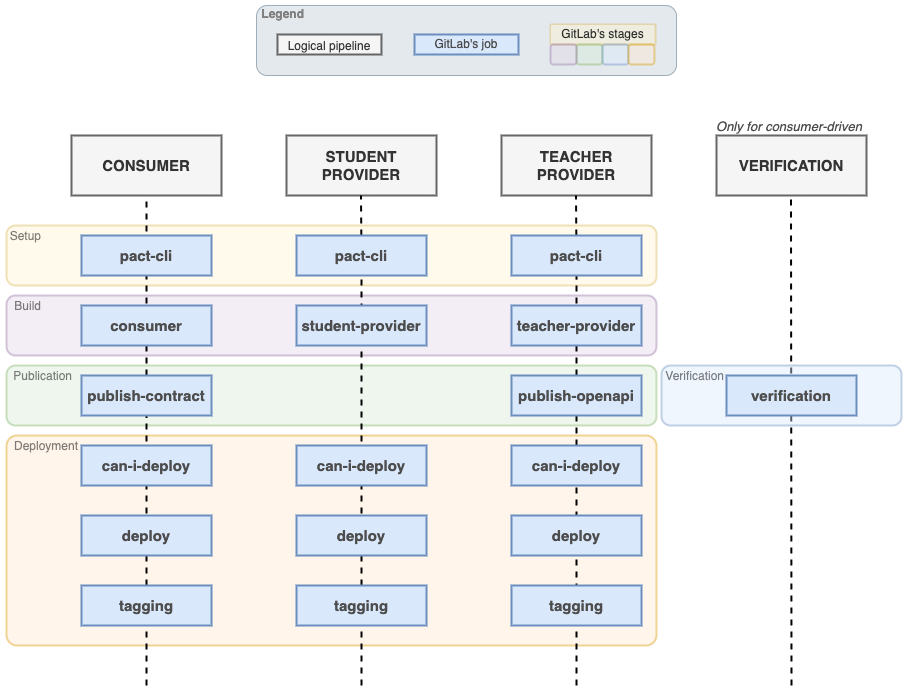

The diagram above was exported from draw.io. Its source (the exported page's mxGraphModel, read from the mxfile embedded in the PNG):
<mxGraphModel dx="2954" dy="1214" grid="1" gridSize="10" guides="1" tooltips="1" connect="1" arrows="1" fold="1" page="1" pageScale="1" pageWidth="850" pageHeight="1100" math="0" shadow="0">
  <root>
    <mxCell id="0" />
    <mxCell id="1" parent="0" />
    <mxCell id="B6UhSstdaWsjy1I6Zd1T-25" value="Deployment" style="rounded=1;whiteSpace=wrap;html=1;labelPosition=left;verticalLabelPosition=top;align=right;verticalAlign=bottom;spacing=-35;spacingTop=0;spacingBottom=17;fillColor=#ffe6cc;strokeColor=#d79b00;strokeWidth=2;textOpacity=50;opacity=40;spacingRight=-37;imageHeight=24;arcSize=5;" parent="1" vertex="1">
      <mxGeometry x="30" y="460" width="650" height="210" as="geometry" />
    </mxCell>
    <mxCell id="B6UhSstdaWsjy1I6Zd1T-23" value="Publication" style="rounded=1;whiteSpace=wrap;html=1;labelPosition=left;verticalLabelPosition=top;align=right;verticalAlign=bottom;spacing=-35;spacingTop=0;spacingBottom=17;fillColor=#d5e8d4;strokeColor=#82b366;strokeWidth=2;textOpacity=50;opacity=40;spacingRight=-31;" parent="1" vertex="1">
      <mxGeometry x="30" y="390" width="650" height="60" as="geometry" />
    </mxCell>
    <mxCell id="B6UhSstdaWsjy1I6Zd1T-22" value="Build" style="rounded=1;whiteSpace=wrap;html=1;labelPosition=left;verticalLabelPosition=top;align=right;verticalAlign=bottom;spacing=-35;spacingTop=0;spacingBottom=17;fillColor=#e1d5e7;strokeColor=#9673a6;strokeWidth=2;textOpacity=50;opacity=40;" parent="1" vertex="1">
      <mxGeometry x="30" y="320" width="650" height="60" as="geometry" />
    </mxCell>
    <mxCell id="B6UhSstdaWsjy1I6Zd1T-21" value="Setup" style="rounded=1;whiteSpace=wrap;html=1;labelPosition=left;verticalLabelPosition=top;align=right;verticalAlign=bottom;spacing=-35;spacingTop=0;spacingBottom=17;fillColor=#fff2cc;strokeColor=#d6b656;strokeWidth=2;fontColor=#000000;textOpacity=50;opacity=40;" parent="1" vertex="1">
      <mxGeometry x="30" y="250" width="650" height="60" as="geometry" />
    </mxCell>
    <mxCell id="B6UhSstdaWsjy1I6Zd1T-9" value="CONSUMER" style="rounded=0;whiteSpace=wrap;html=1;fillColor=#f5f5f5;fontColor=#333333;strokeColor=#666666;fontStyle=1;fontSize=15;strokeWidth=2;" parent="1" vertex="1">
      <mxGeometry x="95" y="160" width="150" height="60" as="geometry" />
    </mxCell>
    <mxCell id="B6UhSstdaWsjy1I6Zd1T-10" value="STUDENT PROVIDER" style="rounded=0;whiteSpace=wrap;html=1;fillColor=#f5f5f5;fontColor=#333333;strokeColor=#666666;fontStyle=1;fontSize=15;strokeWidth=2;" parent="1" vertex="1">
      <mxGeometry x="310" y="160" width="150" height="60" as="geometry" />
    </mxCell>
    <mxCell id="B6UhSstdaWsjy1I6Zd1T-11" value="VERIFICATION" style="rounded=0;whiteSpace=wrap;html=1;fillColor=#f5f5f5;fontColor=#333333;strokeColor=#666666;fontStyle=1;fontSize=15;strokeWidth=2;" parent="1" vertex="1">
      <mxGeometry x="740" y="160" width="150" height="60" as="geometry" />
    </mxCell>
    <mxCell id="B6UhSstdaWsjy1I6Zd1T-12" value="" style="endArrow=none;dashed=1;html=1;rounded=0;entryX=0.5;entryY=1;entryDx=0;entryDy=0;strokeWidth=2;" parent="1" source="B6UhSstdaWsjy1I6Zd1T-4" target="B6UhSstdaWsjy1I6Zd1T-9" edge="1">
      <mxGeometry width="50" height="50" relative="1" as="geometry">
        <mxPoint x="170" y="780" as="sourcePoint" />
        <mxPoint x="465" y="410" as="targetPoint" />
      </mxGeometry>
    </mxCell>
    <mxCell id="B6UhSstdaWsjy1I6Zd1T-13" value="" style="endArrow=none;dashed=1;html=1;rounded=0;entryX=0.5;entryY=1;entryDx=0;entryDy=0;strokeWidth=2;" parent="1" source="B6UhSstdaWsjy1I6Zd1T-15" edge="1">
      <mxGeometry width="50" height="50" relative="1" as="geometry">
        <mxPoint x="384.5" y="780" as="sourcePoint" />
        <mxPoint x="384.5" y="220" as="targetPoint" />
      </mxGeometry>
    </mxCell>
    <mxCell id="B6UhSstdaWsjy1I6Zd1T-14" value="" style="endArrow=none;dashed=1;html=1;rounded=0;entryX=0.5;entryY=1;entryDx=0;entryDy=0;strokeWidth=2;" parent="1" edge="1">
      <mxGeometry width="50" height="50" relative="1" as="geometry">
        <mxPoint x="815" y="710" as="sourcePoint" />
        <mxPoint x="814.5" y="220" as="targetPoint" />
      </mxGeometry>
    </mxCell>
    <mxCell id="B6UhSstdaWsjy1I6Zd1T-1" value="pact-cli" style="rounded=0;whiteSpace=wrap;html=1;fillColor=#dae8fc;strokeColor=#6c8ebf;fontStyle=1;fontColor=#4D4D4D;fontSize=15;labelBorderColor=none;strokeWidth=2;" parent="1" vertex="1">
      <mxGeometry x="105" y="260" width="130" height="40" as="geometry" />
    </mxCell>
    <mxCell id="B6UhSstdaWsjy1I6Zd1T-16" value="" style="endArrow=none;dashed=1;html=1;rounded=0;entryX=0.5;entryY=1;entryDx=0;entryDy=0;strokeWidth=2;" parent="1" source="FqqdGD9sB6DLBhOpA5sf-12" target="B6UhSstdaWsjy1I6Zd1T-15" edge="1">
      <mxGeometry width="50" height="50" relative="1" as="geometry">
        <mxPoint x="385" y="710" as="sourcePoint" />
        <mxPoint x="384.5" y="220" as="targetPoint" />
      </mxGeometry>
    </mxCell>
    <mxCell id="B6UhSstdaWsjy1I6Zd1T-15" value="pact-cli" style="rounded=0;whiteSpace=wrap;html=1;fillColor=#dae8fc;strokeColor=#6c8ebf;fontStyle=1;fontColor=#4D4D4D;fontSize=15;labelBorderColor=none;strokeWidth=2;" parent="1" vertex="1">
      <mxGeometry x="320" y="260" width="130" height="40" as="geometry" />
    </mxCell>
    <mxCell id="B6UhSstdaWsjy1I6Zd1T-2" value="consumer" style="rounded=0;whiteSpace=wrap;html=1;fillColor=#dae8fc;strokeColor=#6c8ebf;fontStyle=1;fontColor=#4D4D4D;fontSize=15;labelBorderColor=none;strokeWidth=2;" parent="1" vertex="1">
      <mxGeometry x="105" y="330" width="130" height="40" as="geometry" />
    </mxCell>
    <mxCell id="B6UhSstdaWsjy1I6Zd1T-3" value="student-provider" style="rounded=0;whiteSpace=wrap;html=1;fillColor=#dae8fc;strokeColor=#6c8ebf;fontStyle=1;fontColor=#4D4D4D;fontSize=15;labelBorderColor=none;strokeWidth=2;" parent="1" vertex="1">
      <mxGeometry x="320" y="330" width="130" height="40" as="geometry" />
    </mxCell>
    <mxCell id="B6UhSstdaWsjy1I6Zd1T-17" value="" style="endArrow=none;dashed=1;html=1;rounded=0;entryX=0.5;entryY=1;entryDx=0;entryDy=0;strokeWidth=2;" parent="1" source="B6UhSstdaWsjy1I6Zd1T-7" target="B6UhSstdaWsjy1I6Zd1T-4" edge="1">
      <mxGeometry width="50" height="50" relative="1" as="geometry">
        <mxPoint x="170" y="780" as="sourcePoint" />
        <mxPoint x="170" y="220" as="targetPoint" />
      </mxGeometry>
    </mxCell>
    <mxCell id="B6UhSstdaWsjy1I6Zd1T-4" value="publish-contract" style="rounded=0;whiteSpace=wrap;html=1;fillColor=#dae8fc;strokeColor=#6c8ebf;fontStyle=1;fontColor=#4D4D4D;fontSize=15;labelBorderColor=none;strokeWidth=2;" parent="1" vertex="1">
      <mxGeometry x="105" y="400" width="130" height="40" as="geometry" />
    </mxCell>
    <mxCell id="B6UhSstdaWsjy1I6Zd1T-5" value="can-i-deploy" style="rounded=0;whiteSpace=wrap;html=1;fillColor=#dae8fc;strokeColor=#6c8ebf;fontStyle=1;fontColor=#4D4D4D;fontSize=15;labelBorderColor=none;strokeWidth=2;" parent="1" vertex="1">
      <mxGeometry x="105" y="470" width="130" height="40" as="geometry" />
    </mxCell>
    <mxCell id="B6UhSstdaWsjy1I6Zd1T-18" value="can-i-deploy" style="rounded=0;whiteSpace=wrap;html=1;fillColor=#dae8fc;strokeColor=#6c8ebf;fontStyle=1;fontColor=#4D4D4D;fontSize=15;labelBorderColor=none;strokeWidth=2;" parent="1" vertex="1">
      <mxGeometry x="320" y="470" width="130" height="40" as="geometry" />
    </mxCell>
    <mxCell id="B6UhSstdaWsjy1I6Zd1T-6" value="deploy" style="rounded=0;whiteSpace=wrap;html=1;fillColor=#dae8fc;strokeColor=#6c8ebf;fontStyle=1;fontColor=#4D4D4D;fontSize=15;labelBorderColor=none;strokeWidth=2;" parent="1" vertex="1">
      <mxGeometry x="105" y="540" width="130" height="40" as="geometry" />
    </mxCell>
    <mxCell id="B6UhSstdaWsjy1I6Zd1T-19" value="" style="endArrow=none;dashed=1;html=1;rounded=0;entryX=0.5;entryY=1;entryDx=0;entryDy=0;strokeWidth=2;" parent="1" target="B6UhSstdaWsjy1I6Zd1T-7" edge="1">
      <mxGeometry width="50" height="50" relative="1" as="geometry">
        <mxPoint x="170" y="710" as="sourcePoint" />
        <mxPoint x="170" y="440" as="targetPoint" />
      </mxGeometry>
    </mxCell>
    <mxCell id="B6UhSstdaWsjy1I6Zd1T-7" value="tagging" style="rounded=0;whiteSpace=wrap;html=1;fillColor=#dae8fc;strokeColor=#6c8ebf;fontStyle=1;fontColor=#4D4D4D;fontSize=15;labelBorderColor=none;strokeWidth=2;" parent="1" vertex="1">
      <mxGeometry x="105" y="610" width="130" height="40" as="geometry" />
    </mxCell>
    <mxCell id="B6UhSstdaWsjy1I6Zd1T-30" value="Verification" style="rounded=1;whiteSpace=wrap;html=1;labelPosition=left;verticalLabelPosition=top;align=right;verticalAlign=bottom;spacing=-35;spacingTop=0;spacingBottom=17;fillColor=#dae8fc;strokeColor=#6c8ebf;strokeWidth=2;textOpacity=50;opacity=40;spacingRight=-28;" parent="1" vertex="1">
      <mxGeometry x="685" y="390" width="240" height="60" as="geometry" />
    </mxCell>
    <mxCell id="B6UhSstdaWsjy1I6Zd1T-31" value="verification" style="rounded=0;whiteSpace=wrap;html=1;fillColor=#dae8fc;strokeColor=#6c8ebf;fontStyle=1;fontColor=#4D4D4D;fontSize=15;labelBorderColor=none;strokeWidth=2;" parent="1" vertex="1">
      <mxGeometry x="750" y="400" width="130" height="40" as="geometry" />
    </mxCell>
    <mxCell id="FqqdGD9sB6DLBhOpA5sf-1" value="TEACHER PROVIDER" style="rounded=0;whiteSpace=wrap;html=1;fillColor=#f5f5f5;fontColor=#333333;strokeColor=#666666;fontStyle=1;fontSize=15;strokeWidth=2;" parent="1" vertex="1">
      <mxGeometry x="525" y="160" width="150" height="60" as="geometry" />
    </mxCell>
    <mxCell id="FqqdGD9sB6DLBhOpA5sf-2" value="" style="endArrow=none;dashed=1;html=1;rounded=0;entryX=0.5;entryY=1;entryDx=0;entryDy=0;strokeWidth=2;" parent="1" source="FqqdGD9sB6DLBhOpA5sf-4" edge="1">
      <mxGeometry width="50" height="50" relative="1" as="geometry">
        <mxPoint x="599.5" y="780" as="sourcePoint" />
        <mxPoint x="599.5" y="220" as="targetPoint" />
      </mxGeometry>
    </mxCell>
    <mxCell id="FqqdGD9sB6DLBhOpA5sf-3" value="" style="endArrow=none;dashed=1;html=1;rounded=0;entryX=0.5;entryY=1;entryDx=0;entryDy=0;strokeWidth=2;" parent="1" source="FqqdGD9sB6DLBhOpA5sf-8" target="FqqdGD9sB6DLBhOpA5sf-4" edge="1">
      <mxGeometry width="50" height="50" relative="1" as="geometry">
        <mxPoint x="600" y="710" as="sourcePoint" />
        <mxPoint x="599.5" y="220" as="targetPoint" />
      </mxGeometry>
    </mxCell>
    <mxCell id="FqqdGD9sB6DLBhOpA5sf-4" value="pact-cli" style="rounded=0;whiteSpace=wrap;html=1;fillColor=#dae8fc;strokeColor=#6c8ebf;fontStyle=1;fontColor=#4D4D4D;fontSize=15;labelBorderColor=none;strokeWidth=2;" parent="1" vertex="1">
      <mxGeometry x="535" y="260" width="130" height="40" as="geometry" />
    </mxCell>
    <mxCell id="FqqdGD9sB6DLBhOpA5sf-5" value="teacher-provider" style="rounded=0;whiteSpace=wrap;html=1;fillColor=#dae8fc;strokeColor=#6c8ebf;fontStyle=1;fontColor=#4D4D4D;fontSize=15;labelBorderColor=none;strokeWidth=2;" parent="1" vertex="1">
      <mxGeometry x="535" y="330" width="130" height="40" as="geometry" />
    </mxCell>
    <mxCell id="FqqdGD9sB6DLBhOpA5sf-9" value="" style="endArrow=none;dashed=1;html=1;rounded=0;entryX=0.5;entryY=1;entryDx=0;entryDy=0;strokeWidth=2;" parent="1" target="FqqdGD9sB6DLBhOpA5sf-8" edge="1">
      <mxGeometry width="50" height="50" relative="1" as="geometry">
        <mxPoint x="600" y="710" as="sourcePoint" />
        <mxPoint x="600" y="300" as="targetPoint" />
      </mxGeometry>
    </mxCell>
    <mxCell id="FqqdGD9sB6DLBhOpA5sf-8" value="publish-openapi" style="rounded=0;whiteSpace=wrap;html=1;fillColor=#dae8fc;strokeColor=#6c8ebf;fontStyle=1;fontColor=#4D4D4D;fontSize=15;labelBorderColor=none;strokeWidth=2;" parent="1" vertex="1">
      <mxGeometry x="535" y="400" width="130" height="40" as="geometry" />
    </mxCell>
    <mxCell id="FqqdGD9sB6DLBhOpA5sf-6" value="can-i-deploy" style="rounded=0;whiteSpace=wrap;html=1;fillColor=#dae8fc;strokeColor=#6c8ebf;fontStyle=1;fontColor=#4D4D4D;fontSize=15;labelBorderColor=none;strokeWidth=2;" parent="1" vertex="1">
      <mxGeometry x="535" y="470" width="130" height="40" as="geometry" />
    </mxCell>
    <mxCell id="FqqdGD9sB6DLBhOpA5sf-10" value="deploy" style="rounded=0;whiteSpace=wrap;html=1;fillColor=#dae8fc;strokeColor=#6c8ebf;fontStyle=1;fontColor=#4D4D4D;fontSize=15;labelBorderColor=none;strokeWidth=2;" parent="1" vertex="1">
      <mxGeometry x="320" y="540" width="130" height="40" as="geometry" />
    </mxCell>
    <mxCell id="FqqdGD9sB6DLBhOpA5sf-11" value="deploy" style="rounded=0;whiteSpace=wrap;html=1;fillColor=#dae8fc;strokeColor=#6c8ebf;fontStyle=1;fontColor=#4D4D4D;fontSize=15;labelBorderColor=none;strokeWidth=2;" parent="1" vertex="1">
      <mxGeometry x="535" y="540" width="130" height="40" as="geometry" />
    </mxCell>
    <mxCell id="FqqdGD9sB6DLBhOpA5sf-13" value="" style="endArrow=none;dashed=1;html=1;rounded=0;entryX=0.5;entryY=1;entryDx=0;entryDy=0;strokeWidth=2;" parent="1" target="FqqdGD9sB6DLBhOpA5sf-12" edge="1">
      <mxGeometry width="50" height="50" relative="1" as="geometry">
        <mxPoint x="385" y="710" as="sourcePoint" />
        <mxPoint x="385" y="300" as="targetPoint" />
      </mxGeometry>
    </mxCell>
    <mxCell id="FqqdGD9sB6DLBhOpA5sf-12" value="tagging" style="rounded=0;whiteSpace=wrap;html=1;fillColor=#dae8fc;strokeColor=#6c8ebf;fontStyle=1;fontColor=#4D4D4D;fontSize=15;labelBorderColor=none;strokeWidth=2;" parent="1" vertex="1">
      <mxGeometry x="320" y="610" width="130" height="40" as="geometry" />
    </mxCell>
    <mxCell id="FqqdGD9sB6DLBhOpA5sf-14" value="tagging" style="rounded=0;whiteSpace=wrap;html=1;fillColor=#dae8fc;strokeColor=#6c8ebf;fontStyle=1;fontColor=#4D4D4D;fontSize=15;labelBorderColor=none;strokeWidth=2;" parent="1" vertex="1">
      <mxGeometry x="535" y="610" width="130" height="40" as="geometry" />
    </mxCell>
    <mxCell id="FqqdGD9sB6DLBhOpA5sf-16" value="" style="group" parent="1" vertex="1" connectable="0">
      <mxGeometry x="280" y="30" width="420" height="70" as="geometry" />
    </mxCell>
    <mxCell id="B6UhSstdaWsjy1I6Zd1T-44" value="&lt;b&gt;&lt;font&gt;Legend&lt;/font&gt;&lt;/b&gt;" style="rounded=1;whiteSpace=wrap;html=1;labelPosition=left;verticalLabelPosition=top;align=right;verticalAlign=bottom;fillColor=#bac8d3;strokeColor=#23445d;opacity=40;spacingRight=-32;spacing=-16;fontColor=#808080;" parent="FqqdGD9sB6DLBhOpA5sf-16" vertex="1">
      <mxGeometry width="420" height="70" as="geometry" />
    </mxCell>
    <mxCell id="B6UhSstdaWsjy1I6Zd1T-40" value="GitLab's job" style="rounded=0;whiteSpace=wrap;html=1;fillColor=#dae8fc;strokeColor=#6c8ebf;fontStyle=0;fontColor=#4D4D4D;fontSize=12;labelBorderColor=none;strokeWidth=2;" parent="FqqdGD9sB6DLBhOpA5sf-16" vertex="1">
      <mxGeometry x="158.025" y="29" width="103.95" height="20" as="geometry" />
    </mxCell>
    <mxCell id="B6UhSstdaWsjy1I6Zd1T-41" value="&lt;font style=&quot;font-size: 12px;&quot;&gt;Logical pipeline&lt;/font&gt;" style="rounded=0;whiteSpace=wrap;html=1;fillColor=#f5f5f5;fontColor=#333333;strokeColor=#666666;fontStyle=0;fontSize=15;strokeWidth=2;" parent="FqqdGD9sB6DLBhOpA5sf-16" vertex="1">
      <mxGeometry x="21" y="29" width="103.95" height="20" as="geometry" />
    </mxCell>
    <mxCell id="B6UhSstdaWsjy1I6Zd1T-42" value="" style="group;" parent="FqqdGD9sB6DLBhOpA5sf-16" vertex="1" connectable="0">
      <mxGeometry x="294" y="19" width="105" height="40" as="geometry" />
    </mxCell>
    <mxCell id="B6UhSstdaWsjy1I6Zd1T-33" value="GitLab's stages" style="rounded=1;whiteSpace=wrap;html=1;labelPosition=center;verticalLabelPosition=middle;align=center;verticalAlign=middle;spacing=0;spacingTop=0;spacingBottom=0;fillColor=#fff2cc;strokeColor=#d6b656;strokeWidth=2;textOpacity=80;opacity=40;spacingRight=0;imageHeight=24;arcSize=5;" parent="B6UhSstdaWsjy1I6Zd1T-42" vertex="1">
      <mxGeometry width="105" height="20" as="geometry" />
    </mxCell>
    <mxCell id="B6UhSstdaWsjy1I6Zd1T-38" value="" style="group" parent="B6UhSstdaWsjy1I6Zd1T-42" vertex="1" connectable="0">
      <mxGeometry y="20" width="103.95" height="20" as="geometry" />
    </mxCell>
    <mxCell id="B6UhSstdaWsjy1I6Zd1T-35" value="" style="rounded=1;whiteSpace=wrap;html=1;labelPosition=left;verticalLabelPosition=top;align=right;verticalAlign=bottom;spacing=-35;spacingTop=0;spacingBottom=17;fillColor=#d5e8d4;strokeColor=#82b366;strokeWidth=2;textOpacity=50;opacity=40;" parent="B6UhSstdaWsjy1I6Zd1T-38" vertex="1">
      <mxGeometry x="25.9875" width="25.9875" height="20" as="geometry" />
    </mxCell>
    <mxCell id="B6UhSstdaWsjy1I6Zd1T-36" value="" style="rounded=1;whiteSpace=wrap;html=1;labelPosition=left;verticalLabelPosition=top;align=right;verticalAlign=bottom;spacing=-35;spacingTop=0;spacingBottom=17;fillColor=#dae8fc;strokeColor=#6c8ebf;strokeWidth=2;textOpacity=50;opacity=40;" parent="B6UhSstdaWsjy1I6Zd1T-38" vertex="1">
      <mxGeometry x="51.975" width="25.9875" height="20" as="geometry" />
    </mxCell>
    <mxCell id="B6UhSstdaWsjy1I6Zd1T-37" value="" style="rounded=1;whiteSpace=wrap;html=1;labelPosition=left;verticalLabelPosition=top;align=right;verticalAlign=bottom;spacing=-35;spacingTop=0;spacingBottom=17;fillColor=#ffe6cc;strokeColor=#d79b00;strokeWidth=2;textOpacity=50;opacity=40;" parent="B6UhSstdaWsjy1I6Zd1T-38" vertex="1">
      <mxGeometry x="77.9625" width="25.9875" height="20" as="geometry" />
    </mxCell>
    <mxCell id="B6UhSstdaWsjy1I6Zd1T-34" value="" style="rounded=1;whiteSpace=wrap;html=1;labelPosition=left;verticalLabelPosition=top;align=right;verticalAlign=bottom;spacing=-35;spacingTop=0;spacingBottom=17;fillColor=#e1d5e7;strokeColor=#9673a6;strokeWidth=2;textOpacity=50;opacity=40;" parent="B6UhSstdaWsjy1I6Zd1T-38" vertex="1">
      <mxGeometry width="25.9875" height="20" as="geometry" />
    </mxCell>
    <mxCell id="5pOPKQ_iItzQC-kYYhlO-1" value="&lt;i&gt;&lt;font style=&quot;font-size: 13px;&quot; color=&quot;#4d4d4d&quot;&gt;Only for consumer-driven&lt;/font&gt;&lt;/i&gt;" style="text;html=1;align=center;verticalAlign=middle;whiteSpace=wrap;rounded=0;" vertex="1" parent="1">
      <mxGeometry x="738" y="136" width="150" height="30" as="geometry" />
    </mxCell>
  </root>
</mxGraphModel>